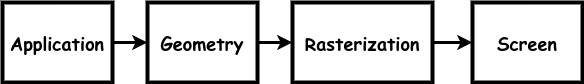

The diagram above was exported from draw.io. Its source (the exported page's mxGraphModel, read from the mxfile embedded in the PNG):
<mxGraphModel dx="1042" dy="565" grid="1" gridSize="10" guides="1" tooltips="1" connect="1" arrows="1" fold="1" page="1" pageScale="1" pageWidth="850" pageHeight="1100" math="0" shadow="0">
  <root>
    <mxCell id="0" />
    <mxCell id="1" parent="0" />
    <mxCell id="xZv-xWyEU6-jPdHvVPDH-4" value="" style="endArrow=none;startArrow=classic;html=1;rounded=0;strokeWidth=3;endFill=0;" parent="1" edge="1" target="ysmACNvfvbk2qgObGgp3-1" source="BNBUFdZkkMDWAyGjE22--1">
      <mxGeometry width="50" height="50" relative="1" as="geometry">
        <mxPoint x="430" y="465" as="sourcePoint" />
        <mxPoint x="470" y="465" as="targetPoint" />
      </mxGeometry>
    </mxCell>
    <mxCell id="xZv-xWyEU6-jPdHvVPDH-5" value="" style="endArrow=none;startArrow=classic;html=1;rounded=0;strokeWidth=3;endFill=0;" parent="1" edge="1" target="BNBUFdZkkMDWAyGjE22--1" source="BNBUFdZkkMDWAyGjE22--2">
      <mxGeometry width="50" height="50" relative="1" as="geometry">
        <mxPoint x="560" y="465" as="sourcePoint" />
        <mxPoint x="610" y="460" as="targetPoint" />
      </mxGeometry>
    </mxCell>
    <mxCell id="ysmACNvfvbk2qgObGgp3-1" value="&lt;font size=&quot;1&quot; face=&quot;Comic Sans MS&quot;&gt;&lt;b style=&quot;font-size: 18px;&quot;&gt;Application&lt;/b&gt;&lt;/font&gt;" style="rounded=0;whiteSpace=wrap;html=1;strokeWidth=4;" parent="1" vertex="1">
      <mxGeometry x="170" y="300" width="110" height="80" as="geometry" />
    </mxCell>
    <mxCell id="BNBUFdZkkMDWAyGjE22--1" value="&lt;font size=&quot;1&quot; face=&quot;Comic Sans MS&quot;&gt;&lt;b style=&quot;font-size: 18px;&quot;&gt;Geometry&lt;/b&gt;&lt;/font&gt;" style="rounded=0;whiteSpace=wrap;html=1;strokeWidth=4;" vertex="1" parent="1">
      <mxGeometry x="315" y="300" width="110" height="80" as="geometry" />
    </mxCell>
    <mxCell id="BNBUFdZkkMDWAyGjE22--2" value="&lt;font size=&quot;1&quot; face=&quot;Comic Sans MS&quot;&gt;&lt;b style=&quot;font-size: 18px;&quot;&gt;Rasterization&lt;/b&gt;&lt;/font&gt;" style="rounded=0;whiteSpace=wrap;html=1;strokeWidth=4;" vertex="1" parent="1">
      <mxGeometry x="460" y="300" width="140" height="80" as="geometry" />
    </mxCell>
    <mxCell id="BNBUFdZkkMDWAyGjE22--3" value="&lt;font size=&quot;1&quot; face=&quot;Comic Sans MS&quot;&gt;&lt;b style=&quot;font-size: 18px;&quot;&gt;Screen&lt;/b&gt;&lt;/font&gt;" style="rounded=0;whiteSpace=wrap;html=1;strokeWidth=4;" vertex="1" parent="1">
      <mxGeometry x="640" y="300" width="110" height="80" as="geometry" />
    </mxCell>
    <mxCell id="BNBUFdZkkMDWAyGjE22--5" value="" style="endArrow=none;startArrow=classic;html=1;rounded=0;strokeWidth=3;endFill=0;" edge="1" parent="1" source="BNBUFdZkkMDWAyGjE22--3" target="BNBUFdZkkMDWAyGjE22--2">
      <mxGeometry width="50" height="50" relative="1" as="geometry">
        <mxPoint x="410" y="327" as="sourcePoint" />
        <mxPoint x="350" y="323" as="targetPoint" />
      </mxGeometry>
    </mxCell>
  </root>
</mxGraphModel>